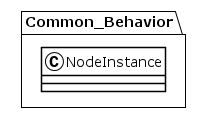

The diagram above was rendered by PlantUML. Its source (embedded in the PNG):
@startuml
!theme plain
package Common_Behavior {
class NodeInstance {
}
}
@enduml